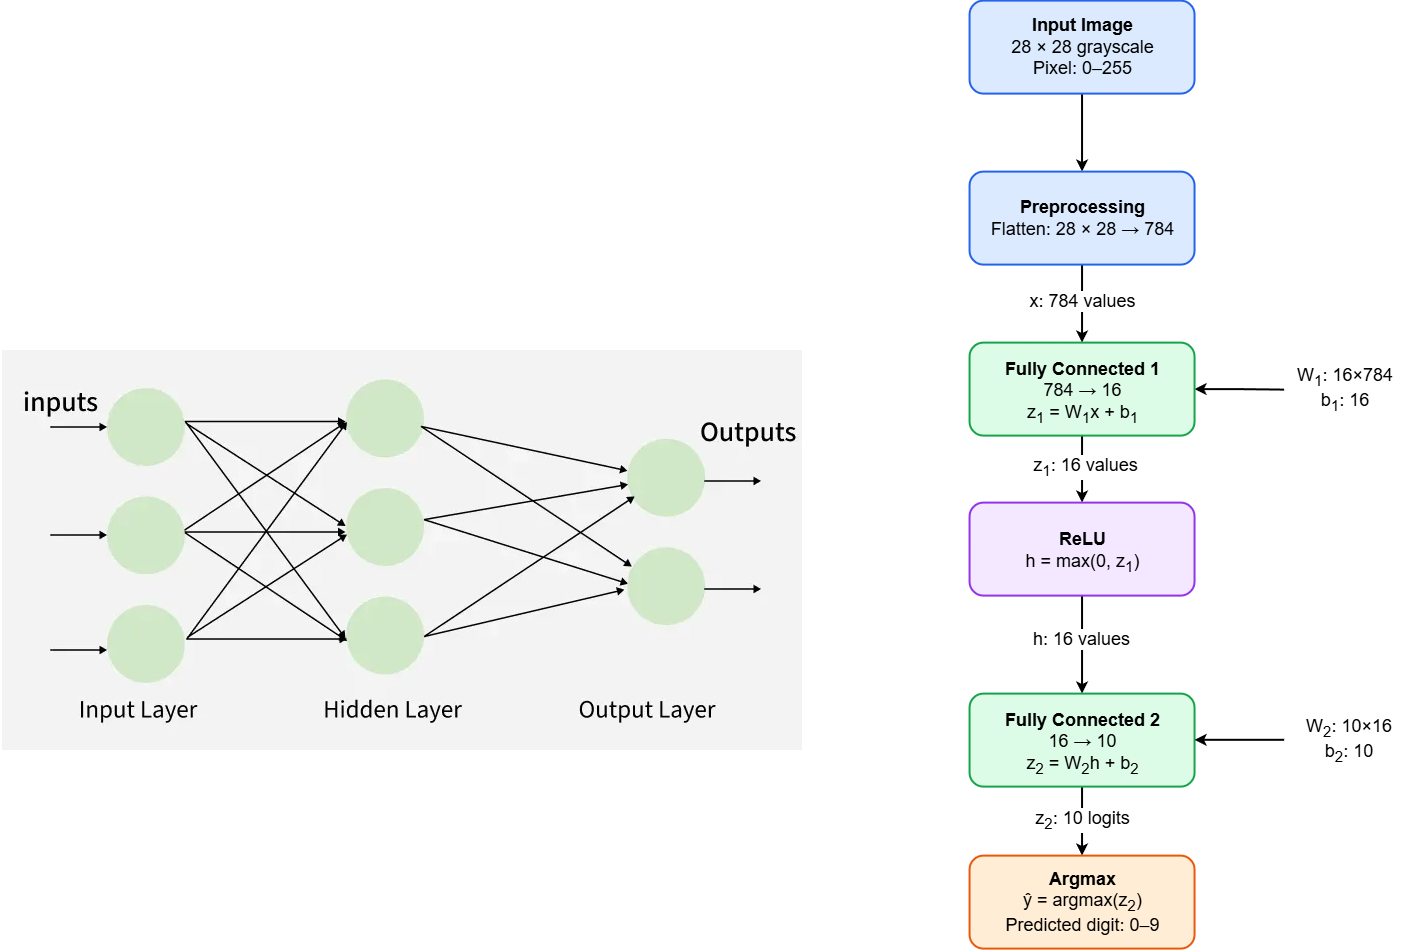

The diagram above was exported from draw.io. Its source (the exported page's mxGraphModel, read from the mxfile embedded in the PNG):
<mxGraphModel dx="1566" dy="997" grid="0" gridSize="10" guides="1" tooltips="1" connect="1" arrows="1" fold="1" page="1" pageScale="1" pageWidth="3300" pageHeight="4681" math="0" shadow="0">
  <root>
    <mxCell id="0" />
    <mxCell id="1" parent="0" />
    <mxCell id="W-79r7TjY-qizW0SQ6S8-7" edge="1" parent="1" source="W-79r7TjY-qizW0SQ6S8-1" style="edgeStyle=orthogonalEdgeStyle;rounded=0;orthogonalLoop=1;jettySize=auto;html=1;exitX=0.5;exitY=1;exitDx=0;exitDy=0;entryX=0.5;entryY=0;entryDx=0;entryDy=0;fontFamily=Helvetica;fontSize=12;fontColor=default;strokeWidth=2;" target="W-79r7TjY-qizW0SQ6S8-2">
      <mxGeometry relative="1" as="geometry" />
    </mxCell>
    <mxCell id="W-79r7TjY-qizW0SQ6S8-1" parent="1" style="rounded=1;whiteSpace=wrap;html=1;fillColor=light-dark(#DBEAFE,#121212);strokeColor=#2563EB;strokeWidth=2;" value="&lt;font style=&quot;font-size: 18px;&quot;&gt;&lt;strong&gt;Input Image&lt;/strong&gt;&lt;br&gt;28 × 28 grayscale&lt;br&gt;Pixel: 0–255&lt;/font&gt;" vertex="1">
      <mxGeometry height="93" width="225" x="1349" y="210" as="geometry" />
    </mxCell>
    <mxCell id="W-79r7TjY-qizW0SQ6S8-8" edge="1" parent="1" source="W-79r7TjY-qizW0SQ6S8-2" style="edgeStyle=orthogonalEdgeStyle;rounded=0;orthogonalLoop=1;jettySize=auto;html=1;exitX=0.5;exitY=1;exitDx=0;exitDy=0;entryX=0.5;entryY=0;entryDx=0;entryDy=0;fontFamily=Helvetica;fontSize=12;fontColor=default;strokeWidth=2;" target="W-79r7TjY-qizW0SQ6S8-3">
      <mxGeometry relative="1" as="geometry" />
    </mxCell>
    <mxCell id="W-79r7TjY-qizW0SQ6S8-13" connectable="0" parent="W-79r7TjY-qizW0SQ6S8-8" style="edgeLabel;html=1;align=center;verticalAlign=middle;resizable=0;points=[];fontFamily=Helvetica;fontSize=12;fontColor=default;" value="&lt;span style=&quot;color: rgba(0, 0, 0, 0); font-family: monospace; font-size: 0px; text-align: start; background-color: rgb(236, 236, 236);&quot;&gt;%3CmxGraphModel%3E%3Croot%3E%3CmxCell%20id%3D%220%22%2F%3E%3CmxCell%20id%3D%221%22%20parent%3D%220%22%2F%3E%3CmxCell%20id%3D%222%22%20connectable%3D%220%22%20parent%3D%221%22%20style%3D%22edgeLabel%3Bhtml%3D1%3Balign%3Dcenter%3BverticalAlign%3Dmiddle%3Bresizable%3D0%3Bpoints%3D%5B%5D%3BfontFamily%3DHelvetica%3BfontSize%3D12%3BfontColor%3Ddefault%3B%22%20value%3D%22x%3A%20784%20values%22%20vertex%3D%221%22%3E%3CmxGeometry%20x%3D%221065.5%22%20y%3D%22316.88888888888886%22%20as%3D%22geometry%22%2F%3E%3C%2FmxCell%3E%3C%2Froot%3E%3C%2FmxGraphModel%3E&lt;/span&gt;" vertex="1">
      <mxGeometry relative="1" x="-0.1823" y="1" as="geometry">
        <mxPoint as="offset" />
      </mxGeometry>
    </mxCell>
    <mxCell id="W-79r7TjY-qizW0SQ6S8-14" connectable="0" parent="W-79r7TjY-qizW0SQ6S8-8" style="edgeLabel;html=1;align=center;verticalAlign=middle;resizable=0;points=[];fontFamily=Helvetica;fontSize=12;fontColor=default;" value="&lt;span style=&quot;color: rgba(0, 0, 0, 0); font-family: monospace; font-size: 0px; text-align: start; background-color: rgb(236, 236, 236);&quot;&gt;%3CmxGraphModel%3E%3Croot%3E%3CmxCell%20id%3D%220%22%2F%3E%3CmxCell%20id%3D%221%22%20parent%3D%220%22%2F%3E%3CmxCell%20id%3D%222%22%20connectable%3D%220%22%20parent%3D%221%22%20style%3D%22edgeLabel%3Bhtml%3D1%3Balign%3Dcenter%3BverticalAlign%3Dmiddle%3Bresizable%3D0%3Bpoints%3D%5B%5D%3BfontFamily%3DHelvetica%3BfontSize%3D12%3BfontColor%3Ddefault%3B%22%20value%3D%22x%3A%20784%20values%22%20vertex%3D%221%22%3E%3CmxGeometry%20x%3D%221065.5%22%20y%3D%22316.88888888888886%22%20as%3D%22geometry%22%2F%3E%3C%2FmxCell%3E%3C%2Froot%3E%3C%2FmxGraphModel%3E&lt;/span&gt;" vertex="1">
      <mxGeometry relative="1" x="-0.1254" as="geometry">
        <mxPoint as="offset" />
      </mxGeometry>
    </mxCell>
    <mxCell id="W-79r7TjY-qizW0SQ6S8-15" connectable="0" parent="W-79r7TjY-qizW0SQ6S8-8" style="edgeLabel;html=1;align=center;verticalAlign=middle;resizable=0;points=[];fontFamily=Helvetica;fontSize=12;fontColor=default;" value="&lt;font style=&quot;font-size: 18px;&quot;&gt;x: 784 values&lt;/font&gt;" vertex="1">
      <mxGeometry relative="1" x="-0.1111" y="-1" as="geometry">
        <mxPoint as="offset" />
      </mxGeometry>
    </mxCell>
    <mxCell id="W-79r7TjY-qizW0SQ6S8-2" parent="1" style="rounded=1;whiteSpace=wrap;html=1;fillColor=#DBEAFE;strokeColor=#2563EB;strokeWidth=2;" value="&lt;font style=&quot;font-size: 18px;&quot;&gt;&lt;strong&gt;Preprocessing&lt;/strong&gt;&lt;br&gt;Flatten: 28 × 28 → 784&lt;/font&gt;" vertex="1">
      <mxGeometry height="93" width="225" x="1349" y="381" as="geometry" />
    </mxCell>
    <mxCell id="W-79r7TjY-qizW0SQ6S8-9" edge="1" parent="1" source="W-79r7TjY-qizW0SQ6S8-3" style="edgeStyle=orthogonalEdgeStyle;rounded=0;orthogonalLoop=1;jettySize=auto;html=1;exitX=0.5;exitY=1;exitDx=0;exitDy=0;entryX=0.5;entryY=0;entryDx=0;entryDy=0;fontFamily=Helvetica;fontSize=12;fontColor=default;strokeWidth=2;" target="W-79r7TjY-qizW0SQ6S8-4">
      <mxGeometry relative="1" as="geometry" />
    </mxCell>
    <mxCell id="W-79r7TjY-qizW0SQ6S8-16" connectable="0" parent="W-79r7TjY-qizW0SQ6S8-9" style="edgeLabel;html=1;align=center;verticalAlign=middle;resizable=0;points=[];fontFamily=Helvetica;fontSize=12;fontColor=default;" value="&lt;font style=&quot;font-size: 18px;&quot;&gt;z&lt;sub style=&quot;&quot;&gt;1&lt;/sub&gt;: 16 values&lt;/font&gt;" vertex="1">
      <mxGeometry relative="1" x="-0.0806" y="2" as="geometry">
        <mxPoint as="offset" />
      </mxGeometry>
    </mxCell>
    <mxCell id="W-79r7TjY-qizW0SQ6S8-20" edge="1" parent="1" source="W-79r7TjY-qizW0SQ6S8-3" style="edgeStyle=orthogonalEdgeStyle;rounded=0;orthogonalLoop=1;jettySize=auto;html=1;exitX=1;exitY=0.5;exitDx=0;exitDy=0;fontFamily=Helvetica;fontSize=12;fontColor=default;startArrow=classic;startFill=1;endArrow=none;endFill=0;strokeWidth=2;">
      <mxGeometry relative="1" as="geometry">
        <mxPoint x="1663.5999755859375" y="599" as="targetPoint" />
      </mxGeometry>
    </mxCell>
    <mxCell id="W-79r7TjY-qizW0SQ6S8-3" parent="1" style="rounded=1;whiteSpace=wrap;html=1;fillColor=#DCFCE7;strokeColor=#16A34A;strokeWidth=2;" value="&lt;table&gt;&lt;tbody&gt;&lt;tr&gt;&lt;td&gt;&lt;/td&gt;&lt;/tr&gt;&lt;/tbody&gt;&lt;/table&gt;&lt;table&gt;&lt;tbody&gt;&lt;tr&gt;&lt;td&gt;&lt;font style=&quot;font-size: 18px;&quot;&gt;&lt;strong&gt;Fully Connected 1&lt;/strong&gt;&lt;br&gt;784 → 16&lt;br&gt;z&lt;sub&gt;1&lt;/sub&gt; = W&lt;sub&gt;1&lt;/sub&gt;x + b&lt;sub&gt;1&lt;/sub&gt;&lt;/font&gt;&lt;/td&gt;&lt;/tr&gt;&lt;/tbody&gt;&lt;/table&gt;" vertex="1">
      <mxGeometry height="93" width="225" x="1349" y="552" as="geometry" />
    </mxCell>
    <mxCell id="W-79r7TjY-qizW0SQ6S8-10" edge="1" parent="1" source="W-79r7TjY-qizW0SQ6S8-4" style="edgeStyle=orthogonalEdgeStyle;rounded=0;orthogonalLoop=1;jettySize=auto;html=1;exitX=0.5;exitY=1;exitDx=0;exitDy=0;entryX=0.5;entryY=0;entryDx=0;entryDy=0;fontFamily=Helvetica;fontSize=12;fontColor=default;strokeWidth=2;" target="W-79r7TjY-qizW0SQ6S8-5">
      <mxGeometry relative="1" as="geometry" />
    </mxCell>
    <mxCell id="W-79r7TjY-qizW0SQ6S8-17" connectable="0" parent="W-79r7TjY-qizW0SQ6S8-10" style="edgeLabel;html=1;align=center;verticalAlign=middle;resizable=0;points=[];fontFamily=Helvetica;fontSize=12;fontColor=default;" value="&lt;font style=&quot;font-size: 18px;&quot;&gt;h: 16 values&lt;/font&gt;" vertex="1">
      <mxGeometry relative="1" x="-0.1224" y="-2" as="geometry">
        <mxPoint as="offset" />
      </mxGeometry>
    </mxCell>
    <mxCell id="W-79r7TjY-qizW0SQ6S8-4" parent="1" style="rounded=1;whiteSpace=wrap;html=1;fillColor=#F3E8FF;strokeColor=#9333EA;strokeWidth=2;" value="&lt;table&gt;&lt;tbody&gt;&lt;tr&gt;&lt;td&gt;&lt;/td&gt;&lt;/tr&gt;&lt;/tbody&gt;&lt;/table&gt;&lt;table&gt;&lt;tbody&gt;&lt;tr&gt;&lt;td&gt;&lt;font style=&quot;font-size: 18px;&quot;&gt;&lt;strong&gt;ReLU&lt;/strong&gt;&lt;br&gt;h = max(0, z&lt;sub&gt;1&lt;/sub&gt;)&lt;/font&gt;&lt;/td&gt;&lt;/tr&gt;&lt;/tbody&gt;&lt;/table&gt;" vertex="1">
      <mxGeometry height="93" width="225" x="1349" y="712" as="geometry" />
    </mxCell>
    <mxCell id="W-79r7TjY-qizW0SQ6S8-11" edge="1" parent="1" source="W-79r7TjY-qizW0SQ6S8-5" style="edgeStyle=orthogonalEdgeStyle;rounded=0;orthogonalLoop=1;jettySize=auto;html=1;exitX=0.5;exitY=1;exitDx=0;exitDy=0;entryX=0.5;entryY=0;entryDx=0;entryDy=0;fontFamily=Helvetica;fontSize=12;fontColor=default;strokeWidth=2;" target="W-79r7TjY-qizW0SQ6S8-6">
      <mxGeometry relative="1" as="geometry" />
    </mxCell>
    <mxCell id="W-79r7TjY-qizW0SQ6S8-18" connectable="0" parent="W-79r7TjY-qizW0SQ6S8-11" style="edgeLabel;html=1;align=center;verticalAlign=middle;resizable=0;points=[];fontFamily=Helvetica;fontSize=12;fontColor=default;" value="&lt;font style=&quot;font-size: 18px;&quot;&gt;z&lt;sub style=&quot;&quot;&gt;2&lt;/sub&gt;: 10 logits&lt;/font&gt;" vertex="1">
      <mxGeometry relative="1" x="-0.0652" y="-1" as="geometry">
        <mxPoint as="offset" />
      </mxGeometry>
    </mxCell>
    <mxCell id="W-79r7TjY-qizW0SQ6S8-5" parent="1" style="rounded=1;whiteSpace=wrap;html=1;fillColor=#DCFCE7;strokeColor=#16A34A;strokeWidth=2;" value="&lt;table&gt;&lt;tbody&gt;&lt;tr&gt;&lt;td&gt;&lt;/td&gt;&lt;/tr&gt;&lt;/tbody&gt;&lt;/table&gt;&lt;table&gt;&lt;tbody&gt;&lt;tr&gt;&lt;td&gt;&lt;font style=&quot;font-size: 18px;&quot;&gt;&lt;strong&gt;Fully Connected 2&lt;/strong&gt;&lt;br&gt;16 → 10&lt;br&gt;z&lt;sub&gt;2&lt;/sub&gt; = W&lt;sub&gt;2&lt;/sub&gt;h + b&lt;sub&gt;2&lt;/sub&gt;&lt;/font&gt;&lt;/td&gt;&lt;/tr&gt;&lt;/tbody&gt;&lt;/table&gt;" vertex="1">
      <mxGeometry height="93" width="225" x="1349" y="903" as="geometry" />
    </mxCell>
    <mxCell id="W-79r7TjY-qizW0SQ6S8-6" parent="1" style="rounded=1;whiteSpace=wrap;html=1;fillColor=#FFEDD5;strokeColor=#EA580C;strokeWidth=2;" value="&lt;font style=&quot;font-size: 18px;&quot;&gt;&lt;strong&gt;Argmax&lt;/strong&gt;&lt;br&gt;ŷ = argmax(z&lt;sub&gt;2&lt;/sub&gt;)&lt;br&gt;Predicted digit: 0–9&lt;/font&gt;" vertex="1">
      <mxGeometry height="93" width="225" x="1349" y="1065" as="geometry" />
    </mxCell>
    <mxCell id="W-79r7TjY-qizW0SQ6S8-21" parent="1" style="text;html=1;whiteSpace=wrap;strokeColor=none;fillColor=none;align=center;verticalAlign=middle;rounded=0;" value="&lt;font style=&quot;font-size: 18px;&quot;&gt;W&lt;sub style=&quot;&quot;&gt;1&lt;/sub&gt;: 16×784 b&lt;sub style=&quot;&quot;&gt;1&lt;/sub&gt;: 16&lt;/font&gt;" vertex="1">
      <mxGeometry height="30" width="110" x="1669" y="583.5" as="geometry" />
    </mxCell>
    <mxCell id="W-79r7TjY-qizW0SQ6S8-22" edge="1" parent="1" style="edgeStyle=orthogonalEdgeStyle;rounded=0;orthogonalLoop=1;jettySize=auto;html=1;exitX=1;exitY=0.5;exitDx=0;exitDy=0;fontFamily=Helvetica;fontSize=12;fontColor=default;startArrow=classic;startFill=1;endArrow=none;endFill=0;strokeWidth=2;">
      <mxGeometry relative="1" as="geometry">
        <mxPoint x="1574" y="949.21" as="sourcePoint" />
        <mxPoint x="1663.5999755859375" y="949.21" as="targetPoint" />
      </mxGeometry>
    </mxCell>
    <mxCell id="W-79r7TjY-qizW0SQ6S8-23" parent="1" style="text;html=1;whiteSpace=wrap;strokeColor=none;fillColor=none;align=center;verticalAlign=middle;rounded=0;" value="&lt;font style=&quot;font-size: 18px;&quot;&gt;W&lt;sub style=&quot;&quot;&gt;2&lt;/sub&gt;: 10×16 b&lt;sub style=&quot;&quot;&gt;2&lt;/sub&gt;: 10&lt;/font&gt;" vertex="1">
      <mxGeometry height="30" width="110" x="1673" y="934.5" as="geometry" />
    </mxCell>
    <UserObject label="&lt;img src=&quot;https://media.geeksforgeeks.org/wp-content/uploads/20250929154234052438/backpropagation_in_neural_network_8.webp&quot; alt=&quot;lan truyền ngược_in_neural_network_8&quot;&gt;" link="&lt;img src=&quot;https://media.geeksforgeeks.org/wp-content/uploads/20250929154234052438/backpropagation_in_neural_network_8.webp&quot; alt=&quot;lan truyền ngược_in_neural_network_8&quot;&gt;" id="_bUofiF7B--rhrCw4HVj-42">
      <mxCell parent="1" style="text;whiteSpace=wrap;html=1;rotation=0;" vertex="1">
        <mxGeometry height="36" width="28" x="378.999959309896" y="551.999979654948" as="geometry" />
      </mxCell>
    </UserObject>
  </root>
</mxGraphModel>